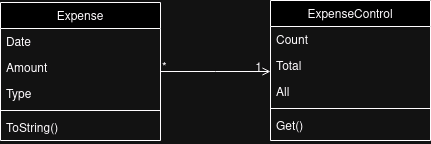

The diagram above was exported from draw.io. Its source (the exported page's mxGraphModel, read from the mxfile embedded in the PNG):
<mxGraphModel dx="734" dy="763" grid="1" gridSize="10" guides="1" tooltips="1" connect="1" arrows="1" fold="1" page="1" pageScale="1" pageWidth="827" pageHeight="1169" math="0" shadow="0">
  <root>
    <mxCell id="WIyWlLk6GJQsqaUBKTNV-0" />
    <mxCell id="WIyWlLk6GJQsqaUBKTNV-1" parent="WIyWlLk6GJQsqaUBKTNV-0" />
    <mxCell id="zkfFHV4jXpPFQw0GAbJ--0" value="Expense" style="swimlane;fontStyle=0;align=center;verticalAlign=top;childLayout=stackLayout;horizontal=1;startSize=26;horizontalStack=0;resizeParent=1;resizeLast=0;collapsible=1;marginBottom=0;rounded=0;shadow=0;strokeWidth=1;" parent="WIyWlLk6GJQsqaUBKTNV-1" vertex="1">
      <mxGeometry x="40" y="42" width="160" height="138" as="geometry">
        <mxRectangle x="40" y="140" width="160" height="26" as="alternateBounds" />
      </mxGeometry>
    </mxCell>
    <mxCell id="zkfFHV4jXpPFQw0GAbJ--1" value="Date" style="text;align=left;verticalAlign=top;spacingLeft=4;spacingRight=4;overflow=hidden;rotatable=0;points=[[0,0.5],[1,0.5]];portConstraint=eastwest;" parent="zkfFHV4jXpPFQw0GAbJ--0" vertex="1">
      <mxGeometry y="26" width="160" height="26" as="geometry" />
    </mxCell>
    <mxCell id="zkfFHV4jXpPFQw0GAbJ--2" value="Amount" style="text;align=left;verticalAlign=top;spacingLeft=4;spacingRight=4;overflow=hidden;rotatable=0;points=[[0,0.5],[1,0.5]];portConstraint=eastwest;rounded=0;shadow=0;html=0;" parent="zkfFHV4jXpPFQw0GAbJ--0" vertex="1">
      <mxGeometry y="52" width="160" height="26" as="geometry" />
    </mxCell>
    <mxCell id="zkfFHV4jXpPFQw0GAbJ--3" value="Type" style="text;align=left;verticalAlign=top;spacingLeft=4;spacingRight=4;overflow=hidden;rotatable=0;points=[[0,0.5],[1,0.5]];portConstraint=eastwest;rounded=0;shadow=0;html=0;" parent="zkfFHV4jXpPFQw0GAbJ--0" vertex="1">
      <mxGeometry y="78" width="160" height="26" as="geometry" />
    </mxCell>
    <mxCell id="zkfFHV4jXpPFQw0GAbJ--4" value="" style="line;html=1;strokeWidth=1;align=left;verticalAlign=middle;spacingTop=-1;spacingLeft=3;spacingRight=3;rotatable=0;labelPosition=right;points=[];portConstraint=eastwest;" parent="zkfFHV4jXpPFQw0GAbJ--0" vertex="1">
      <mxGeometry y="104" width="160" height="8" as="geometry" />
    </mxCell>
    <mxCell id="zkfFHV4jXpPFQw0GAbJ--5" value="ToString()" style="text;align=left;verticalAlign=top;spacingLeft=4;spacingRight=4;overflow=hidden;rotatable=0;points=[[0,0.5],[1,0.5]];portConstraint=eastwest;" parent="zkfFHV4jXpPFQw0GAbJ--0" vertex="1">
      <mxGeometry y="112" width="160" height="26" as="geometry" />
    </mxCell>
    <mxCell id="zkfFHV4jXpPFQw0GAbJ--17" value="ExpenseControl&#10;" style="swimlane;fontStyle=0;align=center;verticalAlign=top;childLayout=stackLayout;horizontal=1;startSize=26;horizontalStack=0;resizeParent=1;resizeLast=0;collapsible=1;marginBottom=0;rounded=0;shadow=0;strokeWidth=1;" parent="WIyWlLk6GJQsqaUBKTNV-1" vertex="1">
      <mxGeometry x="310" y="40" width="160" height="140" as="geometry">
        <mxRectangle x="550" y="140" width="160" height="26" as="alternateBounds" />
      </mxGeometry>
    </mxCell>
    <mxCell id="zkfFHV4jXpPFQw0GAbJ--18" value="Count" style="text;align=left;verticalAlign=top;spacingLeft=4;spacingRight=4;overflow=hidden;rotatable=0;points=[[0,0.5],[1,0.5]];portConstraint=eastwest;" parent="zkfFHV4jXpPFQw0GAbJ--17" vertex="1">
      <mxGeometry y="26" width="160" height="26" as="geometry" />
    </mxCell>
    <mxCell id="zkfFHV4jXpPFQw0GAbJ--19" value="Total" style="text;align=left;verticalAlign=top;spacingLeft=4;spacingRight=4;overflow=hidden;rotatable=0;points=[[0,0.5],[1,0.5]];portConstraint=eastwest;rounded=0;shadow=0;html=0;" parent="zkfFHV4jXpPFQw0GAbJ--17" vertex="1">
      <mxGeometry y="52" width="160" height="26" as="geometry" />
    </mxCell>
    <mxCell id="zkfFHV4jXpPFQw0GAbJ--21" value="All" style="text;align=left;verticalAlign=top;spacingLeft=4;spacingRight=4;overflow=hidden;rotatable=0;points=[[0,0.5],[1,0.5]];portConstraint=eastwest;rounded=0;shadow=0;html=0;" parent="zkfFHV4jXpPFQw0GAbJ--17" vertex="1">
      <mxGeometry y="78" width="160" height="26" as="geometry" />
    </mxCell>
    <mxCell id="zkfFHV4jXpPFQw0GAbJ--23" value="" style="line;html=1;strokeWidth=1;align=left;verticalAlign=middle;spacingTop=-1;spacingLeft=3;spacingRight=3;rotatable=0;labelPosition=right;points=[];portConstraint=eastwest;" parent="zkfFHV4jXpPFQw0GAbJ--17" vertex="1">
      <mxGeometry y="104" width="160" height="8" as="geometry" />
    </mxCell>
    <mxCell id="zkfFHV4jXpPFQw0GAbJ--20" value="Get()" style="text;align=left;verticalAlign=top;spacingLeft=4;spacingRight=4;overflow=hidden;rotatable=0;points=[[0,0.5],[1,0.5]];portConstraint=eastwest;rounded=0;shadow=0;html=0;" parent="zkfFHV4jXpPFQw0GAbJ--17" vertex="1">
      <mxGeometry y="112" width="160" height="26" as="geometry" />
    </mxCell>
    <mxCell id="zkfFHV4jXpPFQw0GAbJ--26" value="" style="endArrow=open;shadow=0;strokeWidth=1;rounded=0;curved=0;endFill=1;edgeStyle=elbowEdgeStyle;elbow=vertical;" parent="WIyWlLk6GJQsqaUBKTNV-1" source="zkfFHV4jXpPFQw0GAbJ--0" target="zkfFHV4jXpPFQw0GAbJ--17" edge="1">
      <mxGeometry x="0.5" y="41" relative="1" as="geometry">
        <mxPoint x="380" y="94" as="sourcePoint" />
        <mxPoint x="540" y="94" as="targetPoint" />
        <mxPoint x="-40" y="32" as="offset" />
      </mxGeometry>
    </mxCell>
    <mxCell id="zkfFHV4jXpPFQw0GAbJ--27" value="*" style="resizable=0;align=left;verticalAlign=bottom;labelBackgroundColor=none;fontSize=12;" parent="zkfFHV4jXpPFQw0GAbJ--26" connectable="0" vertex="1">
      <mxGeometry x="-1" relative="1" as="geometry">
        <mxPoint y="4" as="offset" />
      </mxGeometry>
    </mxCell>
    <mxCell id="zkfFHV4jXpPFQw0GAbJ--28" value="1" style="resizable=0;align=right;verticalAlign=bottom;labelBackgroundColor=none;fontSize=12;" parent="zkfFHV4jXpPFQw0GAbJ--26" connectable="0" vertex="1">
      <mxGeometry x="1" relative="1" as="geometry">
        <mxPoint x="-7" y="4" as="offset" />
      </mxGeometry>
    </mxCell>
  </root>
</mxGraphModel>